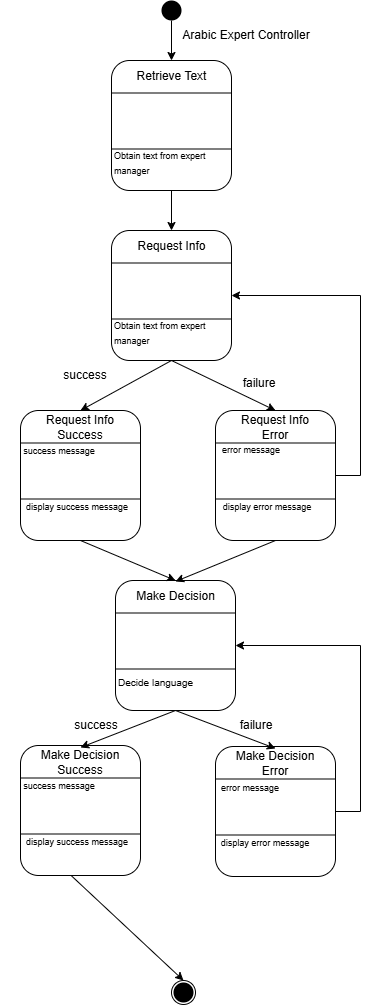

The diagram above was exported from draw.io. Its source (the exported page's mxGraphModel, read from the mxfile embedded in the PNG):
<mxGraphModel dx="605" dy="758" grid="1" gridSize="10" guides="1" tooltips="1" connect="1" arrows="1" fold="1" page="1" pageScale="1" pageWidth="850" pageHeight="1100" math="0" shadow="0">
  <root>
    <mxCell id="0" />
    <mxCell id="1" parent="0" />
    <mxCell id="bO2e14bABbZ7vj4JG3xT-56" style="rounded=0;orthogonalLoop=1;jettySize=auto;html=1;entryX=0.5;entryY=0;entryDx=0;entryDy=0;exitX=0.409;exitY=0.989;exitDx=0;exitDy=0;exitPerimeter=0;" parent="1" source="bO2e14bABbZ7vj4JG3xT-26" target="rYw8d2rVXBq-VsLWuVSW-4" edge="1">
      <mxGeometry relative="1" as="geometry">
        <mxPoint x="303" y="910" as="sourcePoint" />
      </mxGeometry>
    </mxCell>
    <mxCell id="bO2e14bABbZ7vj4JG3xT-41" style="rounded=0;orthogonalLoop=1;jettySize=auto;html=1;entryX=0.5;entryY=0;entryDx=0;entryDy=0;" parent="1" source="rYw8d2rVXBq-VsLWuVSW-2" target="rYw8d2rVXBq-VsLWuVSW-7" edge="1">
      <mxGeometry relative="1" as="geometry" />
    </mxCell>
    <mxCell id="rYw8d2rVXBq-VsLWuVSW-2" value="" style="shape=ellipse;fillColor=#000000;strokeColor=none;html=1;sketch=0;" parent="1" vertex="1">
      <mxGeometry x="391" y="30" width="20" height="20" as="geometry" />
    </mxCell>
    <mxCell id="rYw8d2rVXBq-VsLWuVSW-3" value="" style="group" parent="1" connectable="0" vertex="1">
      <mxGeometry x="401" y="1010" width="24" height="24" as="geometry" />
    </mxCell>
    <mxCell id="rYw8d2rVXBq-VsLWuVSW-4" value="" style="ellipse;whiteSpace=wrap;html=1;aspect=fixed;" parent="rYw8d2rVXBq-VsLWuVSW-3" vertex="1">
      <mxGeometry width="24" height="24" as="geometry" />
    </mxCell>
    <mxCell id="rYw8d2rVXBq-VsLWuVSW-5" value="" style="shape=ellipse;fillColor=#000000;strokeColor=none;html=1;sketch=0;" parent="rYw8d2rVXBq-VsLWuVSW-3" vertex="1">
      <mxGeometry x="2" y="2" width="20" height="20" as="geometry" />
    </mxCell>
    <mxCell id="rYw8d2rVXBq-VsLWuVSW-6" value="" style="group" parent="1" connectable="0" vertex="1">
      <mxGeometry x="321" y="90" width="150" height="130" as="geometry" />
    </mxCell>
    <mxCell id="rYw8d2rVXBq-VsLWuVSW-7" value="" style="rounded=1;whiteSpace=wrap;html=1;" parent="rYw8d2rVXBq-VsLWuVSW-6" vertex="1">
      <mxGeometry x="20" width="120" height="130" as="geometry" />
    </mxCell>
    <mxCell id="rYw8d2rVXBq-VsLWuVSW-8" value="" style="endArrow=none;html=1;rounded=0;exitX=1;exitY=0.25;exitDx=0;exitDy=0;entryX=0;entryY=0.25;entryDx=0;entryDy=0;" parent="rYw8d2rVXBq-VsLWuVSW-6" source="rYw8d2rVXBq-VsLWuVSW-7" target="rYw8d2rVXBq-VsLWuVSW-7" edge="1">
      <mxGeometry width="50" height="50" relative="1" as="geometry">
        <mxPoint x="350" y="230" as="sourcePoint" />
        <mxPoint x="400" y="180" as="targetPoint" />
      </mxGeometry>
    </mxCell>
    <mxCell id="rYw8d2rVXBq-VsLWuVSW-9" value="" style="endArrow=none;html=1;rounded=0;exitX=0;exitY=0.75;exitDx=0;exitDy=0;entryX=1;entryY=0.75;entryDx=0;entryDy=0;" parent="rYw8d2rVXBq-VsLWuVSW-6" edge="1">
      <mxGeometry width="50" height="50" relative="1" as="geometry">
        <mxPoint x="20" y="88.5" as="sourcePoint" />
        <mxPoint x="140" y="88.5" as="targetPoint" />
      </mxGeometry>
    </mxCell>
    <mxCell id="rYw8d2rVXBq-VsLWuVSW-10" value="Retrieve Text" style="text;html=1;align=center;verticalAlign=middle;whiteSpace=wrap;rounded=0;" parent="rYw8d2rVXBq-VsLWuVSW-6" vertex="1">
      <mxGeometry x="22.5" y="1" width="115" height="30" as="geometry" />
    </mxCell>
    <mxCell id="rYw8d2rVXBq-VsLWuVSW-11" value="&lt;font style=&quot;font-size: 9px;&quot;&gt;Obtain text from expert manager&lt;/font&gt;" style="text;html=1;align=left;verticalAlign=middle;whiteSpace=wrap;rounded=0;" parent="rYw8d2rVXBq-VsLWuVSW-6" vertex="1">
      <mxGeometry x="21" y="87" width="122" height="30" as="geometry" />
    </mxCell>
    <mxCell id="rYw8d2rVXBq-VsLWuVSW-12" value="" style="group" parent="1" connectable="0" vertex="1">
      <mxGeometry x="321" y="260" width="150" height="130" as="geometry" />
    </mxCell>
    <mxCell id="rYw8d2rVXBq-VsLWuVSW-13" value="" style="rounded=1;whiteSpace=wrap;html=1;" parent="rYw8d2rVXBq-VsLWuVSW-12" vertex="1">
      <mxGeometry x="20" width="120" height="130" as="geometry" />
    </mxCell>
    <mxCell id="rYw8d2rVXBq-VsLWuVSW-14" value="" style="endArrow=none;html=1;rounded=0;exitX=1;exitY=0.25;exitDx=0;exitDy=0;entryX=0;entryY=0.25;entryDx=0;entryDy=0;" parent="rYw8d2rVXBq-VsLWuVSW-12" source="rYw8d2rVXBq-VsLWuVSW-13" target="rYw8d2rVXBq-VsLWuVSW-13" edge="1">
      <mxGeometry width="50" height="50" relative="1" as="geometry">
        <mxPoint x="350" y="230" as="sourcePoint" />
        <mxPoint x="400" y="180" as="targetPoint" />
      </mxGeometry>
    </mxCell>
    <mxCell id="rYw8d2rVXBq-VsLWuVSW-15" value="" style="endArrow=none;html=1;rounded=0;exitX=0;exitY=0.75;exitDx=0;exitDy=0;entryX=1;entryY=0.75;entryDx=0;entryDy=0;" parent="rYw8d2rVXBq-VsLWuVSW-12" edge="1">
      <mxGeometry width="50" height="50" relative="1" as="geometry">
        <mxPoint x="20" y="88.5" as="sourcePoint" />
        <mxPoint x="140" y="88.5" as="targetPoint" />
      </mxGeometry>
    </mxCell>
    <mxCell id="rYw8d2rVXBq-VsLWuVSW-16" value="Request Info" style="text;html=1;align=center;verticalAlign=middle;whiteSpace=wrap;rounded=0;" parent="rYw8d2rVXBq-VsLWuVSW-12" vertex="1">
      <mxGeometry x="22.5" y="1" width="115" height="30" as="geometry" />
    </mxCell>
    <mxCell id="rYw8d2rVXBq-VsLWuVSW-17" value="&lt;font style=&quot;font-size: 9px;&quot;&gt;Obtain text from expert manager&lt;/font&gt;" style="text;html=1;align=left;verticalAlign=middle;whiteSpace=wrap;rounded=0;" parent="rYw8d2rVXBq-VsLWuVSW-12" vertex="1">
      <mxGeometry x="21" y="87" width="122" height="30" as="geometry" />
    </mxCell>
    <mxCell id="rYw8d2rVXBq-VsLWuVSW-18" value="" style="group" parent="1" connectable="0" vertex="1">
      <mxGeometry x="325" y="610" width="150" height="130" as="geometry" />
    </mxCell>
    <mxCell id="rYw8d2rVXBq-VsLWuVSW-19" value="" style="rounded=1;whiteSpace=wrap;html=1;" parent="rYw8d2rVXBq-VsLWuVSW-18" vertex="1">
      <mxGeometry x="20" width="120" height="130" as="geometry" />
    </mxCell>
    <mxCell id="rYw8d2rVXBq-VsLWuVSW-20" value="" style="endArrow=none;html=1;rounded=0;exitX=1;exitY=0.25;exitDx=0;exitDy=0;entryX=0;entryY=0.25;entryDx=0;entryDy=0;" parent="rYw8d2rVXBq-VsLWuVSW-18" source="rYw8d2rVXBq-VsLWuVSW-19" target="rYw8d2rVXBq-VsLWuVSW-19" edge="1">
      <mxGeometry width="50" height="50" relative="1" as="geometry">
        <mxPoint x="350" y="230" as="sourcePoint" />
        <mxPoint x="400" y="180" as="targetPoint" />
      </mxGeometry>
    </mxCell>
    <mxCell id="rYw8d2rVXBq-VsLWuVSW-21" value="" style="endArrow=none;html=1;rounded=0;exitX=0;exitY=0.75;exitDx=0;exitDy=0;entryX=1;entryY=0.75;entryDx=0;entryDy=0;" parent="rYw8d2rVXBq-VsLWuVSW-18" edge="1">
      <mxGeometry width="50" height="50" relative="1" as="geometry">
        <mxPoint x="20" y="88.5" as="sourcePoint" />
        <mxPoint x="140" y="88.5" as="targetPoint" />
      </mxGeometry>
    </mxCell>
    <mxCell id="rYw8d2rVXBq-VsLWuVSW-22" value="Make Decision" style="text;html=1;align=center;verticalAlign=middle;whiteSpace=wrap;rounded=0;" parent="rYw8d2rVXBq-VsLWuVSW-18" vertex="1">
      <mxGeometry x="22.5" y="1" width="115" height="30" as="geometry" />
    </mxCell>
    <mxCell id="rYw8d2rVXBq-VsLWuVSW-23" value="&lt;font size=&quot;1&quot;&gt;Decide language&lt;/font&gt;" style="text;html=1;align=left;verticalAlign=middle;whiteSpace=wrap;rounded=0;" parent="rYw8d2rVXBq-VsLWuVSW-18" vertex="1">
      <mxGeometry x="21" y="87" width="122" height="30" as="geometry" />
    </mxCell>
    <mxCell id="bO2e14bABbZ7vj4JG3xT-23" value="" style="group" parent="1" connectable="0" vertex="1">
      <mxGeometry x="425" y="440" width="140" height="130" as="geometry" />
    </mxCell>
    <mxCell id="bO2e14bABbZ7vj4JG3xT-16" value="" style="rounded=1;whiteSpace=wrap;html=1;" parent="bO2e14bABbZ7vj4JG3xT-23" vertex="1">
      <mxGeometry x="20" width="120" height="130" as="geometry" />
    </mxCell>
    <mxCell id="bO2e14bABbZ7vj4JG3xT-17" value="" style="endArrow=none;html=1;rounded=0;exitX=1;exitY=0.25;exitDx=0;exitDy=0;entryX=0;entryY=0.25;entryDx=0;entryDy=0;" parent="bO2e14bABbZ7vj4JG3xT-23" source="bO2e14bABbZ7vj4JG3xT-16" target="bO2e14bABbZ7vj4JG3xT-16" edge="1">
      <mxGeometry width="50" height="50" relative="1" as="geometry">
        <mxPoint x="350" y="230" as="sourcePoint" />
        <mxPoint x="400" y="180" as="targetPoint" />
      </mxGeometry>
    </mxCell>
    <mxCell id="bO2e14bABbZ7vj4JG3xT-18" value="" style="endArrow=none;html=1;rounded=0;exitX=0;exitY=0.75;exitDx=0;exitDy=0;entryX=1;entryY=0.75;entryDx=0;entryDy=0;" parent="bO2e14bABbZ7vj4JG3xT-23" edge="1">
      <mxGeometry width="50" height="50" relative="1" as="geometry">
        <mxPoint x="20" y="88.5" as="sourcePoint" />
        <mxPoint x="140" y="88.5" as="targetPoint" />
      </mxGeometry>
    </mxCell>
    <mxCell id="bO2e14bABbZ7vj4JG3xT-19" value="Request Info Error" style="text;html=1;align=center;verticalAlign=middle;whiteSpace=wrap;rounded=0;" parent="bO2e14bABbZ7vj4JG3xT-23" vertex="1">
      <mxGeometry x="35" y="2" width="90" height="30" as="geometry" />
    </mxCell>
    <mxCell id="bO2e14bABbZ7vj4JG3xT-20" value="&lt;font style=&quot;font-size: 9px;&quot;&gt;error message&lt;/font&gt;" style="text;html=1;align=center;verticalAlign=middle;whiteSpace=wrap;rounded=0;" parent="bO2e14bABbZ7vj4JG3xT-23" vertex="1">
      <mxGeometry x="-3" y="24" width="118" height="30" as="geometry" />
    </mxCell>
    <mxCell id="bO2e14bABbZ7vj4JG3xT-21" value="&lt;font style=&quot;font-size: 9px;&quot;&gt;display error message&lt;/font&gt;" style="text;html=1;align=center;verticalAlign=middle;whiteSpace=wrap;rounded=0;" parent="bO2e14bABbZ7vj4JG3xT-23" vertex="1">
      <mxGeometry x="13" y="81" width="118" height="30" as="geometry" />
    </mxCell>
    <mxCell id="bO2e14bABbZ7vj4JG3xT-24" value="" style="group" parent="1" connectable="0" vertex="1">
      <mxGeometry x="230" y="440" width="140" height="130" as="geometry" />
    </mxCell>
    <mxCell id="bO2e14bABbZ7vj4JG3xT-9" value="" style="rounded=1;whiteSpace=wrap;html=1;" parent="bO2e14bABbZ7vj4JG3xT-24" vertex="1">
      <mxGeometry x="20" width="120" height="130" as="geometry" />
    </mxCell>
    <mxCell id="bO2e14bABbZ7vj4JG3xT-10" value="" style="endArrow=none;html=1;rounded=0;exitX=1;exitY=0.25;exitDx=0;exitDy=0;entryX=0;entryY=0.25;entryDx=0;entryDy=0;" parent="bO2e14bABbZ7vj4JG3xT-24" source="bO2e14bABbZ7vj4JG3xT-9" target="bO2e14bABbZ7vj4JG3xT-9" edge="1">
      <mxGeometry width="50" height="50" relative="1" as="geometry">
        <mxPoint x="350" y="230" as="sourcePoint" />
        <mxPoint x="400" y="180" as="targetPoint" />
      </mxGeometry>
    </mxCell>
    <mxCell id="bO2e14bABbZ7vj4JG3xT-11" value="" style="endArrow=none;html=1;rounded=0;exitX=0;exitY=0.75;exitDx=0;exitDy=0;entryX=1;entryY=0.75;entryDx=0;entryDy=0;" parent="bO2e14bABbZ7vj4JG3xT-24" edge="1">
      <mxGeometry width="50" height="50" relative="1" as="geometry">
        <mxPoint x="20" y="88.5" as="sourcePoint" />
        <mxPoint x="140" y="88.5" as="targetPoint" />
      </mxGeometry>
    </mxCell>
    <mxCell id="bO2e14bABbZ7vj4JG3xT-12" value="Request Info Success" style="text;html=1;align=center;verticalAlign=middle;whiteSpace=wrap;rounded=0;" parent="bO2e14bABbZ7vj4JG3xT-24" vertex="1">
      <mxGeometry x="35" y="2" width="90" height="30" as="geometry" />
    </mxCell>
    <mxCell id="bO2e14bABbZ7vj4JG3xT-13" value="&lt;font style=&quot;font-size: 9px;&quot;&gt;success message&lt;/font&gt;" style="text;html=1;align=center;verticalAlign=middle;whiteSpace=wrap;rounded=0;" parent="bO2e14bABbZ7vj4JG3xT-24" vertex="1">
      <mxGeometry y="25" width="118" height="30" as="geometry" />
    </mxCell>
    <mxCell id="bO2e14bABbZ7vj4JG3xT-14" value="&lt;font style=&quot;font-size: 9px;&quot;&gt;display success message&lt;/font&gt;" style="text;html=1;align=center;verticalAlign=middle;whiteSpace=wrap;rounded=0;" parent="bO2e14bABbZ7vj4JG3xT-24" vertex="1">
      <mxGeometry x="18" y="81" width="118" height="30" as="geometry" />
    </mxCell>
    <mxCell id="bO2e14bABbZ7vj4JG3xT-33" value="" style="group" parent="1" connectable="0" vertex="1">
      <mxGeometry x="425" y="776" width="140" height="130" as="geometry" />
    </mxCell>
    <mxCell id="bO2e14bABbZ7vj4JG3xT-34" value="" style="rounded=1;whiteSpace=wrap;html=1;" parent="bO2e14bABbZ7vj4JG3xT-33" vertex="1">
      <mxGeometry x="20" width="120" height="130" as="geometry" />
    </mxCell>
    <mxCell id="bO2e14bABbZ7vj4JG3xT-35" value="" style="endArrow=none;html=1;rounded=0;exitX=1;exitY=0.25;exitDx=0;exitDy=0;entryX=0;entryY=0.25;entryDx=0;entryDy=0;" parent="bO2e14bABbZ7vj4JG3xT-33" source="bO2e14bABbZ7vj4JG3xT-34" target="bO2e14bABbZ7vj4JG3xT-34" edge="1">
      <mxGeometry width="50" height="50" relative="1" as="geometry">
        <mxPoint x="350" y="230" as="sourcePoint" />
        <mxPoint x="400" y="180" as="targetPoint" />
      </mxGeometry>
    </mxCell>
    <mxCell id="bO2e14bABbZ7vj4JG3xT-36" value="" style="endArrow=none;html=1;rounded=0;exitX=0;exitY=0.75;exitDx=0;exitDy=0;entryX=1;entryY=0.75;entryDx=0;entryDy=0;" parent="bO2e14bABbZ7vj4JG3xT-33" edge="1">
      <mxGeometry width="50" height="50" relative="1" as="geometry">
        <mxPoint x="20" y="88.5" as="sourcePoint" />
        <mxPoint x="140" y="88.5" as="targetPoint" />
      </mxGeometry>
    </mxCell>
    <mxCell id="bO2e14bABbZ7vj4JG3xT-37" value="Make Decision Error" style="text;html=1;align=center;verticalAlign=middle;whiteSpace=wrap;rounded=0;" parent="bO2e14bABbZ7vj4JG3xT-33" vertex="1">
      <mxGeometry x="35" y="2" width="90" height="30" as="geometry" />
    </mxCell>
    <mxCell id="bO2e14bABbZ7vj4JG3xT-38" value="&lt;font style=&quot;font-size: 9px;&quot;&gt;error message&lt;/font&gt;" style="text;html=1;align=center;verticalAlign=middle;whiteSpace=wrap;rounded=0;" parent="bO2e14bABbZ7vj4JG3xT-33" vertex="1">
      <mxGeometry x="-4" y="26" width="118" height="30" as="geometry" />
    </mxCell>
    <mxCell id="bO2e14bABbZ7vj4JG3xT-39" value="&lt;font style=&quot;font-size: 9px;&quot;&gt;display error message&lt;/font&gt;" style="text;html=1;align=center;verticalAlign=middle;whiteSpace=wrap;rounded=0;" parent="bO2e14bABbZ7vj4JG3xT-33" vertex="1">
      <mxGeometry x="11" y="81" width="118" height="30" as="geometry" />
    </mxCell>
    <mxCell id="bO2e14bABbZ7vj4JG3xT-25" value="" style="group" parent="1" connectable="0" vertex="1">
      <mxGeometry x="230" y="775" width="140" height="130" as="geometry" />
    </mxCell>
    <mxCell id="bO2e14bABbZ7vj4JG3xT-26" value="" style="rounded=1;whiteSpace=wrap;html=1;" parent="bO2e14bABbZ7vj4JG3xT-25" vertex="1">
      <mxGeometry x="20" width="120" height="130" as="geometry" />
    </mxCell>
    <mxCell id="bO2e14bABbZ7vj4JG3xT-27" value="" style="endArrow=none;html=1;rounded=0;exitX=1;exitY=0.25;exitDx=0;exitDy=0;entryX=0;entryY=0.25;entryDx=0;entryDy=0;" parent="bO2e14bABbZ7vj4JG3xT-25" source="bO2e14bABbZ7vj4JG3xT-26" target="bO2e14bABbZ7vj4JG3xT-26" edge="1">
      <mxGeometry width="50" height="50" relative="1" as="geometry">
        <mxPoint x="350" y="230" as="sourcePoint" />
        <mxPoint x="400" y="180" as="targetPoint" />
      </mxGeometry>
    </mxCell>
    <mxCell id="bO2e14bABbZ7vj4JG3xT-28" value="" style="endArrow=none;html=1;rounded=0;exitX=0;exitY=0.75;exitDx=0;exitDy=0;entryX=1;entryY=0.75;entryDx=0;entryDy=0;" parent="bO2e14bABbZ7vj4JG3xT-25" edge="1">
      <mxGeometry width="50" height="50" relative="1" as="geometry">
        <mxPoint x="20" y="88.5" as="sourcePoint" />
        <mxPoint x="140" y="88.5" as="targetPoint" />
      </mxGeometry>
    </mxCell>
    <mxCell id="bO2e14bABbZ7vj4JG3xT-29" value="Make Decision Success" style="text;html=1;align=center;verticalAlign=middle;whiteSpace=wrap;rounded=0;" parent="bO2e14bABbZ7vj4JG3xT-25" vertex="1">
      <mxGeometry x="35" y="2" width="90" height="30" as="geometry" />
    </mxCell>
    <mxCell id="bO2e14bABbZ7vj4JG3xT-30" value="&lt;font style=&quot;font-size: 9px;&quot;&gt;success message&lt;/font&gt;" style="text;html=1;align=center;verticalAlign=middle;whiteSpace=wrap;rounded=0;" parent="bO2e14bABbZ7vj4JG3xT-25" vertex="1">
      <mxGeometry y="25" width="118" height="30" as="geometry" />
    </mxCell>
    <mxCell id="bO2e14bABbZ7vj4JG3xT-31" value="&lt;font style=&quot;font-size: 9px;&quot;&gt;display success message&lt;/font&gt;" style="text;html=1;align=center;verticalAlign=middle;whiteSpace=wrap;rounded=0;" parent="bO2e14bABbZ7vj4JG3xT-25" vertex="1">
      <mxGeometry x="18" y="81" width="118" height="30" as="geometry" />
    </mxCell>
    <mxCell id="bO2e14bABbZ7vj4JG3xT-42" style="rounded=0;orthogonalLoop=1;jettySize=auto;html=1;entryX=0.5;entryY=0;entryDx=0;entryDy=0;" parent="1" source="rYw8d2rVXBq-VsLWuVSW-7" target="rYw8d2rVXBq-VsLWuVSW-13" edge="1">
      <mxGeometry relative="1" as="geometry" />
    </mxCell>
    <mxCell id="bO2e14bABbZ7vj4JG3xT-44" style="rounded=0;orthogonalLoop=1;jettySize=auto;html=1;entryX=0.5;entryY=0;entryDx=0;entryDy=0;exitX=0.5;exitY=1;exitDx=0;exitDy=0;" parent="1" source="rYw8d2rVXBq-VsLWuVSW-13" target="bO2e14bABbZ7vj4JG3xT-9" edge="1">
      <mxGeometry relative="1" as="geometry" />
    </mxCell>
    <mxCell id="bO2e14bABbZ7vj4JG3xT-46" style="rounded=0;orthogonalLoop=1;jettySize=auto;html=1;exitX=0.5;exitY=1;exitDx=0;exitDy=0;entryX=0.5;entryY=0;entryDx=0;entryDy=0;" parent="1" source="rYw8d2rVXBq-VsLWuVSW-13" target="bO2e14bABbZ7vj4JG3xT-16" edge="1">
      <mxGeometry relative="1" as="geometry" />
    </mxCell>
    <mxCell id="bO2e14bABbZ7vj4JG3xT-48" style="rounded=0;orthogonalLoop=1;jettySize=auto;html=1;exitX=0.5;exitY=1;exitDx=0;exitDy=0;entryX=0.5;entryY=0;entryDx=0;entryDy=0;" parent="1" source="bO2e14bABbZ7vj4JG3xT-9" target="rYw8d2rVXBq-VsLWuVSW-19" edge="1">
      <mxGeometry relative="1" as="geometry" />
    </mxCell>
    <mxCell id="bO2e14bABbZ7vj4JG3xT-49" style="rounded=0;orthogonalLoop=1;jettySize=auto;html=1;entryX=0.5;entryY=0;entryDx=0;entryDy=0;exitX=0.5;exitY=1;exitDx=0;exitDy=0;" parent="1" source="bO2e14bABbZ7vj4JG3xT-16" target="rYw8d2rVXBq-VsLWuVSW-22" edge="1">
      <mxGeometry relative="1" as="geometry" />
    </mxCell>
    <mxCell id="bO2e14bABbZ7vj4JG3xT-50" style="edgeStyle=orthogonalEdgeStyle;rounded=0;orthogonalLoop=1;jettySize=auto;html=1;entryX=1;entryY=0.5;entryDx=0;entryDy=0;" parent="1" source="bO2e14bABbZ7vj4JG3xT-16" target="rYw8d2rVXBq-VsLWuVSW-13" edge="1">
      <mxGeometry relative="1" as="geometry">
        <Array as="points">
          <mxPoint x="590" y="505" />
          <mxPoint x="590" y="325" />
        </Array>
      </mxGeometry>
    </mxCell>
    <mxCell id="bO2e14bABbZ7vj4JG3xT-51" style="rounded=0;orthogonalLoop=1;jettySize=auto;html=1;exitX=0.5;exitY=1;exitDx=0;exitDy=0;entryX=0.5;entryY=0;entryDx=0;entryDy=0;" parent="1" source="rYw8d2rVXBq-VsLWuVSW-19" target="bO2e14bABbZ7vj4JG3xT-29" edge="1">
      <mxGeometry relative="1" as="geometry">
        <mxPoint x="300" y="770" as="targetPoint" />
      </mxGeometry>
    </mxCell>
    <mxCell id="bO2e14bABbZ7vj4JG3xT-54" style="rounded=0;orthogonalLoop=1;jettySize=auto;html=1;exitX=0.5;exitY=1;exitDx=0;exitDy=0;entryX=0.5;entryY=0;entryDx=0;entryDy=0;" parent="1" source="rYw8d2rVXBq-VsLWuVSW-19" target="bO2e14bABbZ7vj4JG3xT-37" edge="1">
      <mxGeometry relative="1" as="geometry" />
    </mxCell>
    <mxCell id="bO2e14bABbZ7vj4JG3xT-55" style="edgeStyle=orthogonalEdgeStyle;rounded=0;orthogonalLoop=1;jettySize=auto;html=1;entryX=1;entryY=0.5;entryDx=0;entryDy=0;" parent="1" source="bO2e14bABbZ7vj4JG3xT-34" target="rYw8d2rVXBq-VsLWuVSW-19" edge="1">
      <mxGeometry relative="1" as="geometry">
        <Array as="points">
          <mxPoint x="590" y="841" />
          <mxPoint x="590" y="675" />
        </Array>
      </mxGeometry>
    </mxCell>
    <mxCell id="bO2e14bABbZ7vj4JG3xT-57" value="Arabic Expert Controller" style="text;html=1;align=center;verticalAlign=middle;whiteSpace=wrap;rounded=0;" parent="1" vertex="1">
      <mxGeometry x="401" y="50" width="150" height="30" as="geometry" />
    </mxCell>
    <mxCell id="86hOAY5eLXSHQNJscMIf-1" value="success" style="text;html=1;align=center;verticalAlign=middle;whiteSpace=wrap;rounded=0;" parent="1" vertex="1">
      <mxGeometry x="250" y="390" width="130" height="30" as="geometry" />
    </mxCell>
    <mxCell id="86hOAY5eLXSHQNJscMIf-2" value="failure" style="text;html=1;align=center;verticalAlign=middle;whiteSpace=wrap;rounded=0;" parent="1" vertex="1">
      <mxGeometry x="424" y="398" width="130" height="30" as="geometry" />
    </mxCell>
    <mxCell id="86hOAY5eLXSHQNJscMIf-3" value="success" style="text;html=1;align=center;verticalAlign=middle;whiteSpace=wrap;rounded=0;" parent="1" vertex="1">
      <mxGeometry x="261" y="740" width="130" height="30" as="geometry" />
    </mxCell>
    <mxCell id="86hOAY5eLXSHQNJscMIf-4" value="failure" style="text;html=1;align=center;verticalAlign=middle;whiteSpace=wrap;rounded=0;" parent="1" vertex="1">
      <mxGeometry x="421" y="740" width="130" height="30" as="geometry" />
    </mxCell>
  </root>
</mxGraphModel>